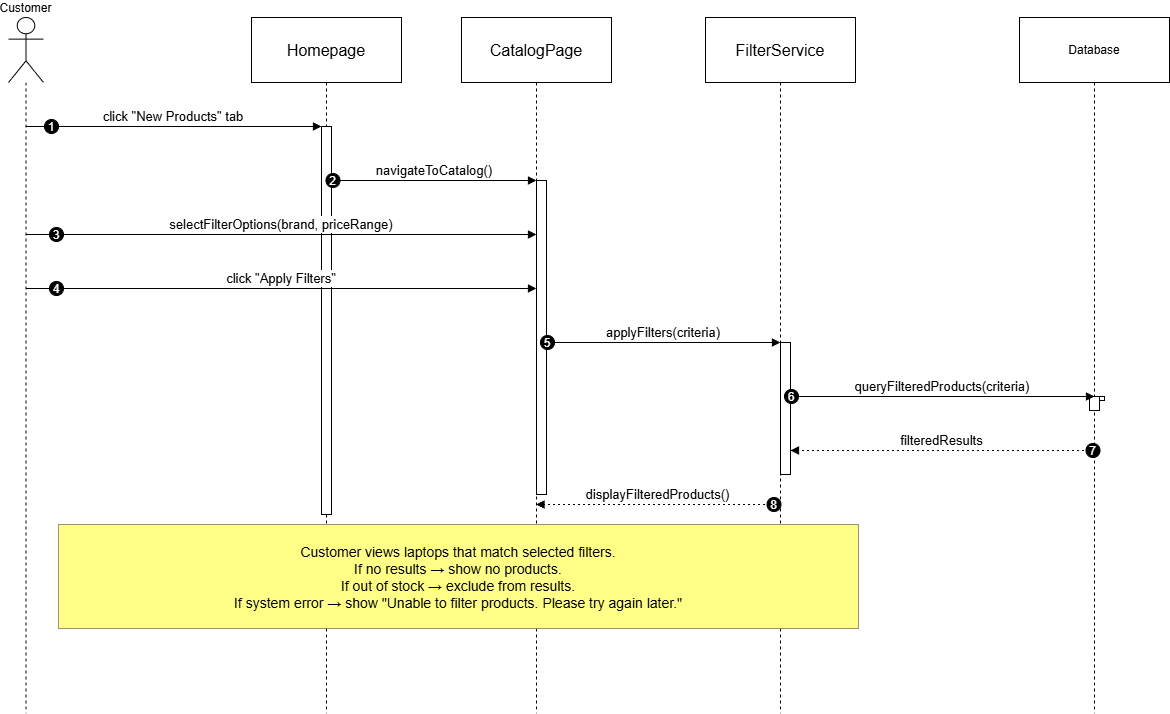

The diagram above was exported from draw.io. Its source (the exported page's mxGraphModel, read from the mxfile embedded in the PNG):
<mxGraphModel dx="1213" dy="764" grid="1" gridSize="10" guides="1" tooltips="1" connect="1" arrows="1" fold="1" page="1" pageScale="1" pageWidth="827" pageHeight="1169" math="0" shadow="0">
  <root>
    <mxCell id="0" />
    <mxCell id="1" parent="0" />
    <mxCell id="cwrawfsA49vwGveoHUM9-1" parent="1" style="shape=umlLifeline;perimeter=lifelinePerimeter;whiteSpace=wrap;container=1;dropTarget=0;collapsible=0;recursiveResize=0;outlineConnect=0;portConstraint=eastwest;newEdgeStyle={&quot;edgeStyle&quot;:&quot;elbowEdgeStyle&quot;,&quot;elbow&quot;:&quot;vertical&quot;,&quot;curved&quot;:0,&quot;rounded&quot;:0};participant=umlActor;verticalAlign=bottom;labelPosition=center;verticalLabelPosition=top;align=center;size=65;" value="Customer" vertex="1">
      <mxGeometry height="696" width="35" x="300" y="930" as="geometry" />
    </mxCell>
    <mxCell id="cwrawfsA49vwGveoHUM9-2" parent="1" style="shape=umlLifeline;perimeter=lifelinePerimeter;whiteSpace=wrap;container=1;dropTarget=0;collapsible=0;recursiveResize=0;outlineConnect=0;portConstraint=eastwest;newEdgeStyle={&quot;edgeStyle&quot;:&quot;elbowEdgeStyle&quot;,&quot;elbow&quot;:&quot;vertical&quot;,&quot;curved&quot;:0,&quot;rounded&quot;:0};size=65;fontSize=16;" value="Homepage" vertex="1">
      <mxGeometry height="696" width="150" x="543" y="930" as="geometry" />
    </mxCell>
    <mxCell id="cwrawfsA49vwGveoHUM9-3" parent="cwrawfsA49vwGveoHUM9-2" style="points=[];perimeter=orthogonalPerimeter;outlineConnect=0;targetShapes=umlLifeline;portConstraint=eastwest;newEdgeStyle={&quot;edgeStyle&quot;:&quot;elbowEdgeStyle&quot;,&quot;elbow&quot;:&quot;vertical&quot;,&quot;curved&quot;:0,&quot;rounded&quot;:0}" value="" vertex="1">
      <mxGeometry height="388" width="10" x="70" y="109" as="geometry" />
    </mxCell>
    <mxCell id="cwrawfsA49vwGveoHUM9-4" parent="1" style="shape=umlLifeline;perimeter=lifelinePerimeter;whiteSpace=wrap;container=1;dropTarget=0;collapsible=0;recursiveResize=0;outlineConnect=0;portConstraint=eastwest;newEdgeStyle={&quot;edgeStyle&quot;:&quot;elbowEdgeStyle&quot;,&quot;elbow&quot;:&quot;vertical&quot;,&quot;curved&quot;:0,&quot;rounded&quot;:0};size=65;fontSize=16;" value="CatalogPage" vertex="1">
      <mxGeometry height="696" width="150" x="753" y="930" as="geometry" />
    </mxCell>
    <mxCell id="cwrawfsA49vwGveoHUM9-5" parent="cwrawfsA49vwGveoHUM9-4" style="points=[];perimeter=orthogonalPerimeter;outlineConnect=0;targetShapes=umlLifeline;portConstraint=eastwest;newEdgeStyle={&quot;edgeStyle&quot;:&quot;elbowEdgeStyle&quot;,&quot;elbow&quot;:&quot;vertical&quot;,&quot;curved&quot;:0,&quot;rounded&quot;:0}" value="" vertex="1">
      <mxGeometry height="314" width="10" x="75" y="163" as="geometry" />
    </mxCell>
    <mxCell id="cwrawfsA49vwGveoHUM9-6" parent="1" style="shape=umlLifeline;perimeter=lifelinePerimeter;whiteSpace=wrap;container=1;dropTarget=0;collapsible=0;recursiveResize=0;outlineConnect=0;portConstraint=eastwest;newEdgeStyle={&quot;edgeStyle&quot;:&quot;elbowEdgeStyle&quot;,&quot;elbow&quot;:&quot;vertical&quot;,&quot;curved&quot;:0,&quot;rounded&quot;:0};size=65;fontSize=16;" value="FilterService" vertex="1">
      <mxGeometry height="696" width="150" x="997" y="930" as="geometry" />
    </mxCell>
    <mxCell id="cwrawfsA49vwGveoHUM9-7" parent="cwrawfsA49vwGveoHUM9-6" style="points=[];perimeter=orthogonalPerimeter;outlineConnect=0;targetShapes=umlLifeline;portConstraint=eastwest;newEdgeStyle={&quot;edgeStyle&quot;:&quot;elbowEdgeStyle&quot;,&quot;elbow&quot;:&quot;vertical&quot;,&quot;curved&quot;:0,&quot;rounded&quot;:0}" value="" vertex="1">
      <mxGeometry height="132" width="10" x="75" y="325" as="geometry" />
    </mxCell>
    <mxCell id="cwrawfsA49vwGveoHUM9-8" parent="1" style="shape=umlLifeline;perimeter=lifelinePerimeter;whiteSpace=wrap;container=1;dropTarget=0;collapsible=0;recursiveResize=0;outlineConnect=0;portConstraint=eastwest;newEdgeStyle={&quot;edgeStyle&quot;:&quot;elbowEdgeStyle&quot;,&quot;elbow&quot;:&quot;vertical&quot;,&quot;curved&quot;:0,&quot;rounded&quot;:0};size=65;" value="Database" vertex="1">
      <mxGeometry height="696" width="150" x="1311" y="930" as="geometry" />
    </mxCell>
    <mxCell id="cwrawfsA49vwGveoHUM9-9" parent="cwrawfsA49vwGveoHUM9-8" style="points=[];perimeter=orthogonalPerimeter;outlineConnect=0;targetShapes=umlLifeline;portConstraint=eastwest;newEdgeStyle={&quot;edgeStyle&quot;:&quot;elbowEdgeStyle&quot;,&quot;elbow&quot;:&quot;vertical&quot;,&quot;curved&quot;:0,&quot;rounded&quot;:0}" value="" vertex="1">
      <mxGeometry height="4" width="10" x="75" y="379" as="geometry" />
    </mxCell>
    <mxCell id="cwrawfsA49vwGveoHUM9-10" parent="cwrawfsA49vwGveoHUM9-8" style="points=[];perimeter=orthogonalPerimeter;outlineConnect=0;targetShapes=umlLifeline;portConstraint=eastwest;newEdgeStyle={&quot;edgeStyle&quot;:&quot;elbowEdgeStyle&quot;,&quot;elbow&quot;:&quot;vertical&quot;,&quot;curved&quot;:0,&quot;rounded&quot;:0}" value="" vertex="1">
      <mxGeometry height="14" width="10" x="70" y="379" as="geometry" />
    </mxCell>
    <mxCell id="cwrawfsA49vwGveoHUM9-11" edge="1" parent="1" source="cwrawfsA49vwGveoHUM9-1" style="verticalAlign=bottom;edgeStyle=elbowEdgeStyle;elbow=vertical;curved=0;rounded=0;endArrow=block;fontSize=13;" target="cwrawfsA49vwGveoHUM9-3" value="click &quot;New Products&quot; tab">
      <mxGeometry relative="1" x="0.0027" as="geometry">
        <mxPoint as="offset" />
        <Array as="points">
          <mxPoint x="505" y="1039" />
        </Array>
      </mxGeometry>
    </mxCell>
    <mxCell id="cwrawfsA49vwGveoHUM9-12" parent="cwrawfsA49vwGveoHUM9-11" style="ellipse;aspect=fixed;fillColor=#000000;align=center;fontColor=#FFFFFF;" value="1" vertex="1">
      <mxGeometry height="14" relative="1" width="14" as="geometry">
        <mxPoint x="-129" y="-7" as="offset" />
      </mxGeometry>
    </mxCell>
    <mxCell id="cwrawfsA49vwGveoHUM9-13" edge="1" parent="1" source="cwrawfsA49vwGveoHUM9-3" style="verticalAlign=bottom;edgeStyle=elbowEdgeStyle;elbow=vertical;curved=0;rounded=0;endArrow=block;fontSize=13;" target="cwrawfsA49vwGveoHUM9-5" value="navigateToCatalog()">
      <mxGeometry relative="1" as="geometry">
        <Array as="points">
          <mxPoint x="732" y="1093" />
        </Array>
      </mxGeometry>
    </mxCell>
    <mxCell id="cwrawfsA49vwGveoHUM9-14" parent="cwrawfsA49vwGveoHUM9-13" style="ellipse;aspect=fixed;fillColor=#000000;align=center;fontColor=#FFFFFF;" value="2" vertex="1">
      <mxGeometry height="14" relative="1" width="14" as="geometry">
        <mxPoint x="-108.5" y="-7" as="offset" />
      </mxGeometry>
    </mxCell>
    <mxCell id="cwrawfsA49vwGveoHUM9-15" edge="1" parent="1" source="cwrawfsA49vwGveoHUM9-1" style="verticalAlign=bottom;edgeStyle=elbowEdgeStyle;elbow=vertical;curved=0;rounded=0;endArrow=block;fontSize=13;" target="cwrawfsA49vwGveoHUM9-5" value="selectFilterOptions(brand, priceRange)">
      <mxGeometry relative="1" as="geometry">
        <Array as="points">
          <mxPoint x="608" y="1147" />
        </Array>
      </mxGeometry>
    </mxCell>
    <mxCell id="cwrawfsA49vwGveoHUM9-16" parent="cwrawfsA49vwGveoHUM9-15" style="ellipse;aspect=fixed;fillColor=#000000;align=center;fontColor=#FFFFFF;" value="3" vertex="1">
      <mxGeometry height="14" relative="1" width="14" as="geometry">
        <mxPoint x="-232" y="-7" as="offset" />
      </mxGeometry>
    </mxCell>
    <mxCell id="cwrawfsA49vwGveoHUM9-17" edge="1" parent="1" source="cwrawfsA49vwGveoHUM9-1" style="verticalAlign=bottom;edgeStyle=elbowEdgeStyle;elbow=vertical;curved=0;rounded=0;endArrow=block;fontSize=13;" target="cwrawfsA49vwGveoHUM9-5" value="click &quot;Apply Filters&quot;">
      <mxGeometry relative="1" x="0.001" as="geometry">
        <mxPoint as="offset" />
        <Array as="points">
          <mxPoint x="608" y="1201" />
        </Array>
      </mxGeometry>
    </mxCell>
    <mxCell id="cwrawfsA49vwGveoHUM9-18" parent="cwrawfsA49vwGveoHUM9-17" style="ellipse;aspect=fixed;fillColor=#000000;align=center;fontColor=#FFFFFF;" value="4" vertex="1">
      <mxGeometry height="14" relative="1" width="14" as="geometry">
        <mxPoint x="-232" y="-7" as="offset" />
      </mxGeometry>
    </mxCell>
    <mxCell id="cwrawfsA49vwGveoHUM9-19" edge="1" parent="1" source="cwrawfsA49vwGveoHUM9-5" style="verticalAlign=bottom;edgeStyle=elbowEdgeStyle;elbow=vertical;curved=0;rounded=0;endArrow=block;fontSize=13;" target="cwrawfsA49vwGveoHUM9-7" value="applyFilters(criteria)">
      <mxGeometry relative="1" x="-0.0013" as="geometry">
        <mxPoint as="offset" />
        <Array as="points">
          <mxPoint x="961" y="1255" />
        </Array>
      </mxGeometry>
    </mxCell>
    <mxCell id="cwrawfsA49vwGveoHUM9-20" parent="cwrawfsA49vwGveoHUM9-19" style="ellipse;aspect=fixed;fillColor=#000000;align=center;fontColor=#FFFFFF;" value="5" vertex="1">
      <mxGeometry height="14" relative="1" width="14" as="geometry">
        <mxPoint x="-123" y="-7" as="offset" />
      </mxGeometry>
    </mxCell>
    <mxCell id="cwrawfsA49vwGveoHUM9-21" edge="1" parent="1" source="cwrawfsA49vwGveoHUM9-7" style="verticalAlign=bottom;edgeStyle=elbowEdgeStyle;elbow=vertical;curved=0;rounded=0;endArrow=block;fontSize=13;" target="cwrawfsA49vwGveoHUM9-9" value="queryFilteredProducts(criteria)">
      <mxGeometry relative="1" as="geometry">
        <Array as="points">
          <mxPoint x="1240" y="1309" />
        </Array>
      </mxGeometry>
    </mxCell>
    <mxCell id="cwrawfsA49vwGveoHUM9-22" parent="cwrawfsA49vwGveoHUM9-21" style="ellipse;aspect=fixed;fillColor=#000000;align=center;fontColor=#FFFFFF;" value="6" vertex="1">
      <mxGeometry height="14" relative="1" width="14" as="geometry">
        <mxPoint x="-158" y="-7" as="offset" />
      </mxGeometry>
    </mxCell>
    <mxCell id="cwrawfsA49vwGveoHUM9-23" edge="1" parent="1" source="cwrawfsA49vwGveoHUM9-8" style="verticalAlign=bottom;edgeStyle=elbowEdgeStyle;elbow=vertical;curved=0;rounded=0;dashed=1;dashPattern=2 3;endArrow=block;fontSize=13;" target="cwrawfsA49vwGveoHUM9-7" value="filteredResults">
      <mxGeometry relative="1" as="geometry">
        <Array as="points">
          <mxPoint x="1243" y="1363" />
        </Array>
      </mxGeometry>
    </mxCell>
    <mxCell id="cwrawfsA49vwGveoHUM9-24" parent="cwrawfsA49vwGveoHUM9-23" style="ellipse;aspect=fixed;fillColor=#000000;align=center;fontColor=#FFFFFF;" value="7" vertex="1">
      <mxGeometry height="14" relative="1" width="14" as="geometry">
        <mxPoint x="144" y="-7" as="offset" />
      </mxGeometry>
    </mxCell>
    <mxCell id="cwrawfsA49vwGveoHUM9-25" edge="1" parent="1" source="cwrawfsA49vwGveoHUM9-6" style="verticalAlign=bottom;edgeStyle=elbowEdgeStyle;elbow=vertical;curved=0;rounded=0;dashed=1;dashPattern=2 3;endArrow=block;fontSize=13;" target="cwrawfsA49vwGveoHUM9-4" value="displayFilteredProducts()">
      <mxGeometry relative="1" as="geometry">
        <Array as="points">
          <mxPoint x="964" y="1417" />
        </Array>
      </mxGeometry>
    </mxCell>
    <mxCell id="cwrawfsA49vwGveoHUM9-26" parent="cwrawfsA49vwGveoHUM9-25" style="ellipse;aspect=fixed;fillColor=#000000;align=center;fontColor=#FFFFFF;" value="8" vertex="1">
      <mxGeometry height="14" relative="1" width="14" as="geometry">
        <mxPoint x="109" y="-7" as="offset" />
      </mxGeometry>
    </mxCell>
    <mxCell id="cwrawfsA49vwGveoHUM9-27" parent="1" style="fillColor=#ffff88;strokeColor=#9E916F;fontSize=14;" value="Customer views laptops that match selected filters.&#10;If no results → show no products.&#10;If out of stock → exclude from results.&#10;If system error → show &quot;Unable to filter products. Please try again later.&quot;" vertex="1">
      <mxGeometry height="104" width="800" x="350" y="1437" as="geometry" />
    </mxCell>
  </root>
</mxGraphModel>